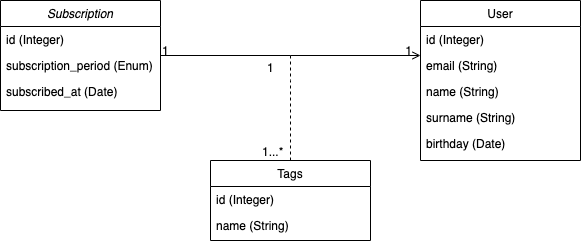

The diagram above was exported from draw.io. Its source (the exported page's mxGraphModel, read from the mxfile embedded in the PNG):
<mxGraphModel dx="874" dy="554" grid="1" gridSize="10" guides="1" tooltips="1" connect="1" arrows="1" fold="1" page="1" pageScale="1" pageWidth="827" pageHeight="1169" math="0" shadow="0">
  <root>
    <mxCell id="WIyWlLk6GJQsqaUBKTNV-0" />
    <mxCell id="WIyWlLk6GJQsqaUBKTNV-1" parent="WIyWlLk6GJQsqaUBKTNV-0" />
    <mxCell id="zkfFHV4jXpPFQw0GAbJ--0" value="Subscription" style="swimlane;fontStyle=2;align=center;verticalAlign=top;childLayout=stackLayout;horizontal=1;startSize=26;horizontalStack=0;resizeParent=1;resizeLast=0;collapsible=1;marginBottom=0;rounded=0;shadow=0;strokeWidth=1;" parent="WIyWlLk6GJQsqaUBKTNV-1" vertex="1">
      <mxGeometry x="160" y="120" width="160" height="110" as="geometry">
        <mxRectangle x="230" y="140" width="160" height="26" as="alternateBounds" />
      </mxGeometry>
    </mxCell>
    <mxCell id="zkfFHV4jXpPFQw0GAbJ--1" value="id (Integer)" style="text;align=left;verticalAlign=top;spacingLeft=4;spacingRight=4;overflow=hidden;rotatable=0;points=[[0,0.5],[1,0.5]];portConstraint=eastwest;" parent="zkfFHV4jXpPFQw0GAbJ--0" vertex="1">
      <mxGeometry y="26" width="160" height="26" as="geometry" />
    </mxCell>
    <mxCell id="zkfFHV4jXpPFQw0GAbJ--2" value="subscription_period (Enum)" style="text;align=left;verticalAlign=top;spacingLeft=4;spacingRight=4;overflow=hidden;rotatable=0;points=[[0,0.5],[1,0.5]];portConstraint=eastwest;rounded=0;shadow=0;html=0;" parent="zkfFHV4jXpPFQw0GAbJ--0" vertex="1">
      <mxGeometry y="52" width="160" height="26" as="geometry" />
    </mxCell>
    <mxCell id="zkfFHV4jXpPFQw0GAbJ--5" value="subscribed_at (Date)" style="text;align=left;verticalAlign=top;spacingLeft=4;spacingRight=4;overflow=hidden;rotatable=0;points=[[0,0.5],[1,0.5]];portConstraint=eastwest;" parent="zkfFHV4jXpPFQw0GAbJ--0" vertex="1">
      <mxGeometry y="78" width="160" height="26" as="geometry" />
    </mxCell>
    <mxCell id="zkfFHV4jXpPFQw0GAbJ--13" value="Tags" style="swimlane;fontStyle=0;align=center;verticalAlign=top;childLayout=stackLayout;horizontal=1;startSize=26;horizontalStack=0;resizeParent=1;resizeLast=0;collapsible=1;marginBottom=0;rounded=0;shadow=0;strokeWidth=1;" parent="WIyWlLk6GJQsqaUBKTNV-1" vertex="1">
      <mxGeometry x="370" y="280" width="160" height="80" as="geometry">
        <mxRectangle x="340" y="380" width="170" height="26" as="alternateBounds" />
      </mxGeometry>
    </mxCell>
    <mxCell id="zkfFHV4jXpPFQw0GAbJ--14" value="id (Integer)" style="text;align=left;verticalAlign=top;spacingLeft=4;spacingRight=4;overflow=hidden;rotatable=0;points=[[0,0.5],[1,0.5]];portConstraint=eastwest;" parent="zkfFHV4jXpPFQw0GAbJ--13" vertex="1">
      <mxGeometry y="26" width="160" height="26" as="geometry" />
    </mxCell>
    <mxCell id="xvYro5HXYP-QesfvElXl-5" value="name (String)" style="text;align=left;verticalAlign=top;spacingLeft=4;spacingRight=4;overflow=hidden;rotatable=0;points=[[0,0.5],[1,0.5]];portConstraint=eastwest;" vertex="1" parent="zkfFHV4jXpPFQw0GAbJ--13">
      <mxGeometry y="52" width="160" height="26" as="geometry" />
    </mxCell>
    <mxCell id="zkfFHV4jXpPFQw0GAbJ--16" value="" style="endArrow=none;endSize=10;endFill=0;shadow=0;strokeWidth=1;rounded=0;edgeStyle=elbowEdgeStyle;elbow=vertical;dashed=1;" parent="WIyWlLk6GJQsqaUBKTNV-1" source="zkfFHV4jXpPFQw0GAbJ--13" edge="1">
      <mxGeometry width="160" relative="1" as="geometry">
        <mxPoint x="210" y="373" as="sourcePoint" />
        <mxPoint x="450" y="175" as="targetPoint" />
        <Array as="points">
          <mxPoint x="450" y="200" />
          <mxPoint x="490" y="220" />
          <mxPoint x="410" y="320" />
          <mxPoint x="420" y="300" />
          <mxPoint x="440" y="220" />
        </Array>
      </mxGeometry>
    </mxCell>
    <mxCell id="zkfFHV4jXpPFQw0GAbJ--17" value="User" style="swimlane;fontStyle=0;align=center;verticalAlign=top;childLayout=stackLayout;horizontal=1;startSize=26;horizontalStack=0;resizeParent=1;resizeLast=0;collapsible=1;marginBottom=0;rounded=0;shadow=0;strokeWidth=1;" parent="WIyWlLk6GJQsqaUBKTNV-1" vertex="1">
      <mxGeometry x="580" y="120" width="160" height="160" as="geometry">
        <mxRectangle x="550" y="140" width="160" height="26" as="alternateBounds" />
      </mxGeometry>
    </mxCell>
    <mxCell id="zkfFHV4jXpPFQw0GAbJ--18" value="id (Integer)" style="text;align=left;verticalAlign=top;spacingLeft=4;spacingRight=4;overflow=hidden;rotatable=0;points=[[0,0.5],[1,0.5]];portConstraint=eastwest;" parent="zkfFHV4jXpPFQw0GAbJ--17" vertex="1">
      <mxGeometry y="26" width="160" height="26" as="geometry" />
    </mxCell>
    <mxCell id="zkfFHV4jXpPFQw0GAbJ--19" value="email (String)" style="text;align=left;verticalAlign=top;spacingLeft=4;spacingRight=4;overflow=hidden;rotatable=0;points=[[0,0.5],[1,0.5]];portConstraint=eastwest;rounded=0;shadow=0;html=0;" parent="zkfFHV4jXpPFQw0GAbJ--17" vertex="1">
      <mxGeometry y="52" width="160" height="26" as="geometry" />
    </mxCell>
    <mxCell id="zkfFHV4jXpPFQw0GAbJ--20" value="name (String)" style="text;align=left;verticalAlign=top;spacingLeft=4;spacingRight=4;overflow=hidden;rotatable=0;points=[[0,0.5],[1,0.5]];portConstraint=eastwest;rounded=0;shadow=0;html=0;" parent="zkfFHV4jXpPFQw0GAbJ--17" vertex="1">
      <mxGeometry y="78" width="160" height="26" as="geometry" />
    </mxCell>
    <mxCell id="zkfFHV4jXpPFQw0GAbJ--21" value="surname (String)" style="text;align=left;verticalAlign=top;spacingLeft=4;spacingRight=4;overflow=hidden;rotatable=0;points=[[0,0.5],[1,0.5]];portConstraint=eastwest;rounded=0;shadow=0;html=0;" parent="zkfFHV4jXpPFQw0GAbJ--17" vertex="1">
      <mxGeometry y="104" width="160" height="26" as="geometry" />
    </mxCell>
    <mxCell id="zkfFHV4jXpPFQw0GAbJ--22" value="birthday (Date)" style="text;align=left;verticalAlign=top;spacingLeft=4;spacingRight=4;overflow=hidden;rotatable=0;points=[[0,0.5],[1,0.5]];portConstraint=eastwest;rounded=0;shadow=0;html=0;" parent="zkfFHV4jXpPFQw0GAbJ--17" vertex="1">
      <mxGeometry y="130" width="160" height="26" as="geometry" />
    </mxCell>
    <mxCell id="zkfFHV4jXpPFQw0GAbJ--26" value="" style="endArrow=open;shadow=0;strokeWidth=1;rounded=0;endFill=1;edgeStyle=elbowEdgeStyle;elbow=vertical;" parent="WIyWlLk6GJQsqaUBKTNV-1" source="zkfFHV4jXpPFQw0GAbJ--0" target="zkfFHV4jXpPFQw0GAbJ--17" edge="1">
      <mxGeometry x="0.5" y="41" relative="1" as="geometry">
        <mxPoint x="380" y="192" as="sourcePoint" />
        <mxPoint x="540" y="192" as="targetPoint" />
        <mxPoint x="-40" y="32" as="offset" />
      </mxGeometry>
    </mxCell>
    <mxCell id="zkfFHV4jXpPFQw0GAbJ--27" value="1" style="resizable=0;align=left;verticalAlign=bottom;labelBackgroundColor=none;fontSize=12;" parent="zkfFHV4jXpPFQw0GAbJ--26" connectable="0" vertex="1">
      <mxGeometry x="-1" relative="1" as="geometry">
        <mxPoint y="4" as="offset" />
      </mxGeometry>
    </mxCell>
    <mxCell id="zkfFHV4jXpPFQw0GAbJ--28" value="1" style="resizable=0;align=right;verticalAlign=bottom;labelBackgroundColor=none;fontSize=12;" parent="zkfFHV4jXpPFQw0GAbJ--26" connectable="0" vertex="1">
      <mxGeometry x="1" relative="1" as="geometry">
        <mxPoint x="-7" y="4" as="offset" />
      </mxGeometry>
    </mxCell>
    <mxCell id="xvYro5HXYP-QesfvElXl-8" value="1" style="resizable=0;align=left;verticalAlign=bottom;labelBackgroundColor=none;fontSize=12;" connectable="0" vertex="1" parent="WIyWlLk6GJQsqaUBKTNV-1">
      <mxGeometry x="330" y="189" as="geometry">
        <mxPoint x="95" y="7" as="offset" />
      </mxGeometry>
    </mxCell>
    <mxCell id="xvYro5HXYP-QesfvElXl-9" value="1...*" style="resizable=0;align=left;verticalAlign=bottom;labelBackgroundColor=none;fontSize=12;" connectable="0" vertex="1" parent="WIyWlLk6GJQsqaUBKTNV-1">
      <mxGeometry x="420" y="280" as="geometry" />
    </mxCell>
  </root>
</mxGraphModel>